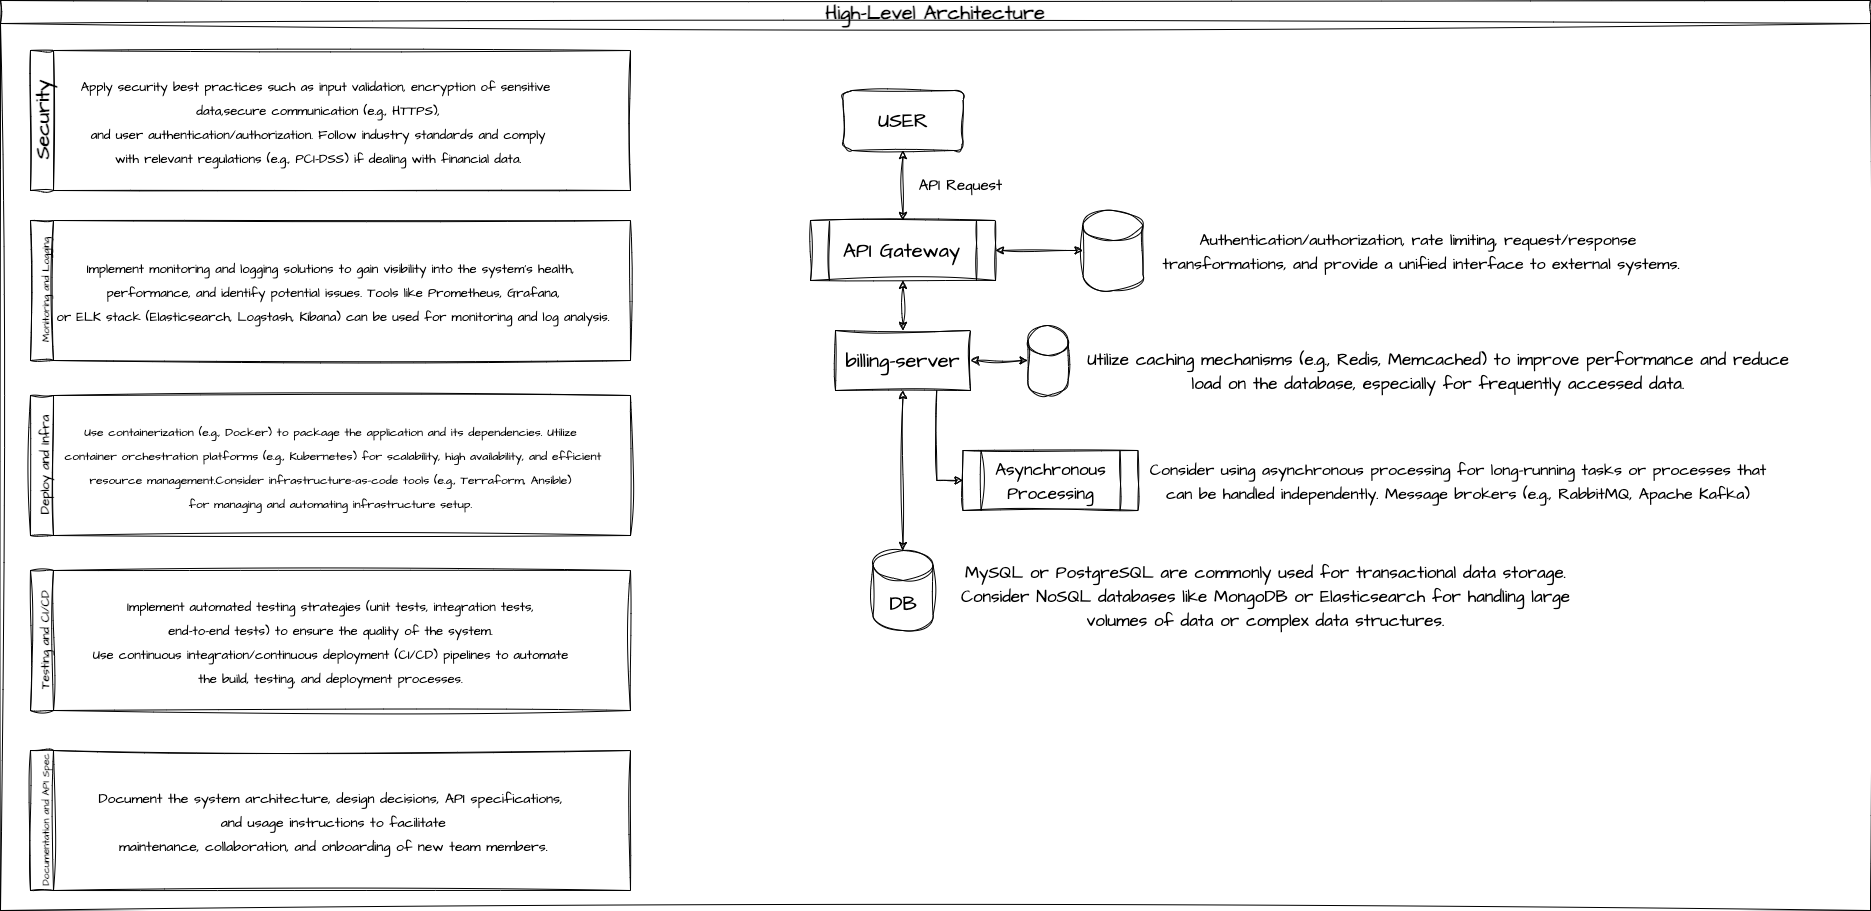

The diagram above was exported from draw.io. Its source (the exported page's mxGraphModel, read from the mxfile embedded in the PNG):
<mxGraphModel dx="3951" dy="1530" grid="1" gridSize="10" guides="1" tooltips="1" connect="1" arrows="1" fold="1" page="1" pageScale="1" pageWidth="827" pageHeight="1169" math="0" shadow="0">
  <root>
    <mxCell id="WIyWlLk6GJQsqaUBKTNV-0" />
    <mxCell id="WIyWlLk6GJQsqaUBKTNV-1" parent="WIyWlLk6GJQsqaUBKTNV-0" />
    <mxCell id="QKYI-Y_dEQUnaG7ZYBqE-0" value="&lt;font style=&quot;&quot;&gt;&lt;font style=&quot;font-size: 20px;&quot;&gt;High-Level Architecture&lt;/font&gt;&lt;br&gt;&lt;/font&gt;" style="swimlane;whiteSpace=wrap;html=1;sketch=1;hachureGap=4;jiggle=2;curveFitting=1;fontFamily=Architects Daughter;fontSource=https%3A%2F%2Ffonts.googleapis.com%2Fcss%3Ffamily%3DArchitects%2BDaughter;fontSize=20;strokeWidth=1;perimeterSpacing=2;" parent="WIyWlLk6GJQsqaUBKTNV-1" vertex="1">
      <mxGeometry x="-760" y="50" width="1870" height="910" as="geometry" />
    </mxCell>
    <mxCell id="DNzUg7BMUs4dHyCb8wCm-6" style="edgeStyle=orthogonalEdgeStyle;rounded=0;sketch=1;hachureGap=4;jiggle=2;curveFitting=1;orthogonalLoop=1;jettySize=auto;html=1;exitX=0.5;exitY=1;exitDx=0;exitDy=0;entryX=0.5;entryY=0;entryDx=0;entryDy=0;fontFamily=Architects Daughter;fontSource=https%3A%2F%2Ffonts.googleapis.com%2Fcss%3Ffamily%3DArchitects%2BDaughter;fontSize=16;startArrow=classic;startFill=1;" edge="1" parent="QKYI-Y_dEQUnaG7ZYBqE-0" source="DNzUg7BMUs4dHyCb8wCm-2" target="DNzUg7BMUs4dHyCb8wCm-4">
      <mxGeometry relative="1" as="geometry" />
    </mxCell>
    <mxCell id="DNzUg7BMUs4dHyCb8wCm-2" value="USER" style="rounded=1;whiteSpace=wrap;html=1;sketch=1;hachureGap=4;jiggle=2;curveFitting=1;fontFamily=Architects Daughter;fontSource=https%3A%2F%2Ffonts.googleapis.com%2Fcss%3Ffamily%3DArchitects%2BDaughter;fontSize=20;" vertex="1" parent="QKYI-Y_dEQUnaG7ZYBqE-0">
      <mxGeometry x="842.5" y="90" width="120" height="60" as="geometry" />
    </mxCell>
    <mxCell id="DNzUg7BMUs4dHyCb8wCm-9" style="edgeStyle=orthogonalEdgeStyle;rounded=0;sketch=1;hachureGap=4;jiggle=2;curveFitting=1;orthogonalLoop=1;jettySize=auto;html=1;exitX=1;exitY=0.5;exitDx=0;exitDy=0;entryX=0;entryY=0.5;entryDx=0;entryDy=0;entryPerimeter=0;fontFamily=Architects Daughter;fontSource=https%3A%2F%2Ffonts.googleapis.com%2Fcss%3Ffamily%3DArchitects%2BDaughter;fontSize=16;startArrow=classic;startFill=1;" edge="1" parent="QKYI-Y_dEQUnaG7ZYBqE-0" source="DNzUg7BMUs4dHyCb8wCm-4" target="DNzUg7BMUs4dHyCb8wCm-8">
      <mxGeometry relative="1" as="geometry" />
    </mxCell>
    <mxCell id="DNzUg7BMUs4dHyCb8wCm-4" value="API Gateway" style="shape=process;whiteSpace=wrap;html=1;backgroundOutline=1;sketch=1;hachureGap=4;jiggle=2;curveFitting=1;fontFamily=Architects Daughter;fontSource=https%3A%2F%2Ffonts.googleapis.com%2Fcss%3Ffamily%3DArchitects%2BDaughter;fontSize=20;" vertex="1" parent="QKYI-Y_dEQUnaG7ZYBqE-0">
      <mxGeometry x="810" y="220" width="185" height="60" as="geometry" />
    </mxCell>
    <mxCell id="DNzUg7BMUs4dHyCb8wCm-7" value="API Request" style="text;html=1;strokeColor=none;fillColor=none;align=center;verticalAlign=middle;whiteSpace=wrap;rounded=0;fontSize=15;fontFamily=Architects Daughter;" vertex="1" parent="QKYI-Y_dEQUnaG7ZYBqE-0">
      <mxGeometry x="892.5" y="170" width="135" height="30" as="geometry" />
    </mxCell>
    <mxCell id="DNzUg7BMUs4dHyCb8wCm-8" value="" style="shape=cylinder3;whiteSpace=wrap;html=1;boundedLbl=1;backgroundOutline=1;size=15;sketch=1;hachureGap=4;jiggle=2;curveFitting=1;fontFamily=Architects Daughter;fontSource=https%3A%2F%2Ffonts.googleapis.com%2Fcss%3Ffamily%3DArchitects%2BDaughter;fontSize=20;" vertex="1" parent="QKYI-Y_dEQUnaG7ZYBqE-0">
      <mxGeometry x="1082.5" y="210" width="60" height="80" as="geometry" />
    </mxCell>
    <mxCell id="DNzUg7BMUs4dHyCb8wCm-13" value="&lt;font style=&quot;font-size: 16px;&quot;&gt;Authentication/authorization, rate limiting, request/response&lt;br&gt;&amp;nbsp;transformations, and provide a unified interface to external systems.&lt;/font&gt;" style="text;html=1;strokeColor=none;fillColor=none;align=center;verticalAlign=middle;whiteSpace=wrap;rounded=0;fontSize=20;fontFamily=Architects Daughter;" vertex="1" parent="QKYI-Y_dEQUnaG7ZYBqE-0">
      <mxGeometry x="1082.5" y="225" width="670" height="50" as="geometry" />
    </mxCell>
    <mxCell id="DNzUg7BMUs4dHyCb8wCm-21" style="edgeStyle=orthogonalEdgeStyle;rounded=0;sketch=1;hachureGap=4;jiggle=2;curveFitting=1;orthogonalLoop=1;jettySize=auto;html=1;exitX=1;exitY=0.5;exitDx=0;exitDy=0;entryX=0;entryY=0.5;entryDx=0;entryDy=0;entryPerimeter=0;fontFamily=Architects Daughter;fontSource=https%3A%2F%2Ffonts.googleapis.com%2Fcss%3Ffamily%3DArchitects%2BDaughter;fontSize=16;startArrow=classic;startFill=1;" edge="1" parent="QKYI-Y_dEQUnaG7ZYBqE-0" source="DNzUg7BMUs4dHyCb8wCm-15" target="DNzUg7BMUs4dHyCb8wCm-19">
      <mxGeometry relative="1" as="geometry" />
    </mxCell>
    <mxCell id="DNzUg7BMUs4dHyCb8wCm-25" style="edgeStyle=orthogonalEdgeStyle;rounded=0;sketch=1;hachureGap=4;jiggle=2;curveFitting=1;orthogonalLoop=1;jettySize=auto;html=1;exitX=0.75;exitY=1;exitDx=0;exitDy=0;entryX=0;entryY=0.5;entryDx=0;entryDy=0;fontFamily=Architects Daughter;fontSource=https%3A%2F%2Ffonts.googleapis.com%2Fcss%3Ffamily%3DArchitects%2BDaughter;fontSize=16;" edge="1" parent="QKYI-Y_dEQUnaG7ZYBqE-0" source="DNzUg7BMUs4dHyCb8wCm-15" target="DNzUg7BMUs4dHyCb8wCm-24">
      <mxGeometry relative="1" as="geometry" />
    </mxCell>
    <mxCell id="DNzUg7BMUs4dHyCb8wCm-15" value="billing-server" style="rounded=0;whiteSpace=wrap;html=1;sketch=1;hachureGap=4;jiggle=2;curveFitting=1;fontFamily=Architects Daughter;fontSource=https%3A%2F%2Ffonts.googleapis.com%2Fcss%3Ffamily%3DArchitects%2BDaughter;fontSize=20;" vertex="1" parent="QKYI-Y_dEQUnaG7ZYBqE-0">
      <mxGeometry x="835" y="330" width="135" height="60" as="geometry" />
    </mxCell>
    <mxCell id="DNzUg7BMUs4dHyCb8wCm-14" style="edgeStyle=orthogonalEdgeStyle;rounded=0;sketch=1;hachureGap=4;jiggle=2;curveFitting=1;orthogonalLoop=1;jettySize=auto;html=1;exitX=0.5;exitY=1;exitDx=0;exitDy=0;fontFamily=Architects Daughter;fontSource=https%3A%2F%2Ffonts.googleapis.com%2Fcss%3Ffamily%3DArchitects%2BDaughter;fontSize=16;startArrow=classic;startFill=1;" edge="1" parent="QKYI-Y_dEQUnaG7ZYBqE-0" source="DNzUg7BMUs4dHyCb8wCm-4" target="DNzUg7BMUs4dHyCb8wCm-15">
      <mxGeometry relative="1" as="geometry">
        <mxPoint x="902.5" y="350" as="targetPoint" />
      </mxGeometry>
    </mxCell>
    <mxCell id="DNzUg7BMUs4dHyCb8wCm-17" value="DB" style="shape=cylinder3;whiteSpace=wrap;html=1;boundedLbl=1;backgroundOutline=1;size=15;sketch=1;hachureGap=4;jiggle=2;curveFitting=1;fontFamily=Architects Daughter;fontSource=https%3A%2F%2Ffonts.googleapis.com%2Fcss%3Ffamily%3DArchitects%2BDaughter;fontSize=20;" vertex="1" parent="QKYI-Y_dEQUnaG7ZYBqE-0">
      <mxGeometry x="872.5" y="550" width="60" height="80" as="geometry" />
    </mxCell>
    <mxCell id="DNzUg7BMUs4dHyCb8wCm-16" style="edgeStyle=orthogonalEdgeStyle;rounded=0;sketch=1;hachureGap=4;jiggle=2;curveFitting=1;orthogonalLoop=1;jettySize=auto;html=1;exitX=0.5;exitY=1;exitDx=0;exitDy=0;fontFamily=Architects Daughter;fontSource=https%3A%2F%2Ffonts.googleapis.com%2Fcss%3Ffamily%3DArchitects%2BDaughter;fontSize=16;startArrow=classic;startFill=1;" edge="1" parent="QKYI-Y_dEQUnaG7ZYBqE-0" source="DNzUg7BMUs4dHyCb8wCm-15" target="DNzUg7BMUs4dHyCb8wCm-17">
      <mxGeometry relative="1" as="geometry">
        <mxPoint x="902.5" y="460" as="targetPoint" />
      </mxGeometry>
    </mxCell>
    <mxCell id="DNzUg7BMUs4dHyCb8wCm-18" value="&lt;font style=&quot;font-size: 17px;&quot;&gt;MySQL or PostgreSQL are commonly used for transactional data storage. Consider NoSQL databases like MongoDB or Elasticsearch for handling large volumes of data or complex data structures.&lt;/font&gt;" style="text;html=1;strokeColor=none;fillColor=none;align=center;verticalAlign=middle;whiteSpace=wrap;rounded=0;fontSize=20;fontFamily=Architects Daughter;" vertex="1" parent="QKYI-Y_dEQUnaG7ZYBqE-0">
      <mxGeometry x="947.5" y="580" width="635" height="30" as="geometry" />
    </mxCell>
    <mxCell id="DNzUg7BMUs4dHyCb8wCm-19" value="" style="shape=cylinder3;whiteSpace=wrap;html=1;boundedLbl=1;backgroundOutline=1;size=15;sketch=1;hachureGap=4;jiggle=2;curveFitting=1;fontFamily=Architects Daughter;fontSource=https%3A%2F%2Ffonts.googleapis.com%2Fcss%3Ffamily%3DArchitects%2BDaughter;fontSize=20;" vertex="1" parent="QKYI-Y_dEQUnaG7ZYBqE-0">
      <mxGeometry x="1027.5" y="325" width="40" height="70" as="geometry" />
    </mxCell>
    <mxCell id="DNzUg7BMUs4dHyCb8wCm-22" value="&lt;font style=&quot;font-size: 17px;&quot;&gt;Utilize caching mechanisms (e.g., Redis, Memcached) to improve performance and reduce load on the database, especially for frequently accessed data.&lt;/font&gt;" style="text;html=1;strokeColor=none;fillColor=none;align=center;verticalAlign=middle;whiteSpace=wrap;rounded=0;fontSize=20;fontFamily=Architects Daughter;" vertex="1" parent="QKYI-Y_dEQUnaG7ZYBqE-0">
      <mxGeometry x="1067.5" y="350" width="740" height="40" as="geometry" />
    </mxCell>
    <mxCell id="DNzUg7BMUs4dHyCb8wCm-24" value="&lt;font style=&quot;font-size: 17px;&quot;&gt;Asynchronous Processing&lt;/font&gt;" style="shape=process;whiteSpace=wrap;html=1;backgroundOutline=1;sketch=1;hachureGap=4;jiggle=2;curveFitting=1;fontFamily=Architects Daughter;fontSource=https%3A%2F%2Ffonts.googleapis.com%2Fcss%3Ffamily%3DArchitects%2BDaughter;fontSize=20;" vertex="1" parent="QKYI-Y_dEQUnaG7ZYBqE-0">
      <mxGeometry x="962.5" y="450" width="175" height="60" as="geometry" />
    </mxCell>
    <mxCell id="DNzUg7BMUs4dHyCb8wCm-26" value="&lt;font style=&quot;font-size: 16px;&quot;&gt;Consider using asynchronous processing for long-running tasks or processes that can be handled independently. Message brokers (e.g., RabbitMQ, Apache Kafka)&lt;/font&gt;" style="text;html=1;strokeColor=none;fillColor=none;align=center;verticalAlign=middle;whiteSpace=wrap;rounded=0;fontSize=20;fontFamily=Architects Daughter;" vertex="1" parent="QKYI-Y_dEQUnaG7ZYBqE-0">
      <mxGeometry x="1142.5" y="465" width="630" height="30" as="geometry" />
    </mxCell>
    <mxCell id="DNzUg7BMUs4dHyCb8wCm-28" value="Security" style="swimlane;horizontal=0;whiteSpace=wrap;html=1;sketch=1;hachureGap=4;jiggle=2;curveFitting=1;fontFamily=Architects Daughter;fontSource=https%3A%2F%2Ffonts.googleapis.com%2Fcss%3Ffamily%3DArchitects%2BDaughter;fontSize=20;" vertex="1" parent="QKYI-Y_dEQUnaG7ZYBqE-0">
      <mxGeometry x="30" y="50" width="600" height="140" as="geometry" />
    </mxCell>
    <mxCell id="DNzUg7BMUs4dHyCb8wCm-29" value="&lt;font style=&quot;font-size: 13px;&quot;&gt;Apply security best practices such as input validation, encryption of sensitive&lt;br&gt;&amp;nbsp;data,secure communication (e.g., HTTPS),&lt;br&gt;&amp;nbsp;and user authentication/authorization. Follow industry standards and comply&lt;br&gt;&amp;nbsp;with relevant regulations (e.g., PCI-DSS) if dealing with financial data.&lt;/font&gt;" style="text;html=1;align=center;verticalAlign=middle;resizable=0;points=[];autosize=1;strokeColor=none;fillColor=none;fontSize=20;fontFamily=Architects Daughter;" vertex="1" parent="DNzUg7BMUs4dHyCb8wCm-28">
      <mxGeometry x="40" y="15" width="490" height="110" as="geometry" />
    </mxCell>
    <mxCell id="DNzUg7BMUs4dHyCb8wCm-30" value="&lt;font style=&quot;font-size: 10px;&quot;&gt;Monitoring and Logging&lt;/font&gt;" style="swimlane;horizontal=0;whiteSpace=wrap;html=1;sketch=1;hachureGap=4;jiggle=2;curveFitting=1;fontFamily=Architects Daughter;fontSource=https%3A%2F%2Ffonts.googleapis.com%2Fcss%3Ffamily%3DArchitects%2BDaughter;fontSize=20;" vertex="1" parent="QKYI-Y_dEQUnaG7ZYBqE-0">
      <mxGeometry x="30" y="220" width="600" height="140" as="geometry" />
    </mxCell>
    <mxCell id="DNzUg7BMUs4dHyCb8wCm-31" value="&lt;font style=&quot;font-size: 13px;&quot;&gt;Implement monitoring and logging solutions to gain visibility into the system's health,&lt;br&gt;&amp;nbsp;performance, and identify potential issues. Tools like Prometheus, Grafana,&lt;br&gt;&amp;nbsp;or ELK stack (Elasticsearch, Logstash, Kibana) can be used for monitoring and log analysis.&lt;/font&gt;" style="text;html=1;align=center;verticalAlign=middle;resizable=0;points=[];autosize=1;strokeColor=none;fillColor=none;fontSize=20;fontFamily=Architects Daughter;" vertex="1" parent="DNzUg7BMUs4dHyCb8wCm-30">
      <mxGeometry x="10" y="25" width="580" height="90" as="geometry" />
    </mxCell>
    <mxCell id="DNzUg7BMUs4dHyCb8wCm-32" value="&lt;font style=&quot;font-size: 13px;&quot;&gt;Deploy and Infra&lt;/font&gt;" style="swimlane;horizontal=0;whiteSpace=wrap;html=1;sketch=1;hachureGap=4;jiggle=2;curveFitting=1;fontFamily=Architects Daughter;fontSource=https%3A%2F%2Ffonts.googleapis.com%2Fcss%3Ffamily%3DArchitects%2BDaughter;fontSize=20;" vertex="1" parent="QKYI-Y_dEQUnaG7ZYBqE-0">
      <mxGeometry x="30" y="395" width="600" height="140" as="geometry" />
    </mxCell>
    <mxCell id="DNzUg7BMUs4dHyCb8wCm-33" value="&lt;font style=&quot;font-size: 12px;&quot;&gt;Use containerization (e.g., Docker) to package the application and its dependencies. Utilize&lt;br&gt;&amp;nbsp;container orchestration platforms (e.g., Kubernetes) for scalability, high availability, and efficient &lt;br&gt;resource management.Consider infrastructure-as-code tools (e.g., Terraform, Ansible) &lt;br&gt;for managing and automating infrastructure setup.&lt;/font&gt;" style="text;html=1;align=center;verticalAlign=middle;resizable=0;points=[];autosize=1;strokeColor=none;fillColor=none;fontSize=20;fontFamily=Architects Daughter;" vertex="1" parent="DNzUg7BMUs4dHyCb8wCm-32">
      <mxGeometry x="15" y="15" width="570" height="110" as="geometry" />
    </mxCell>
    <mxCell id="DNzUg7BMUs4dHyCb8wCm-34" value="&lt;font style=&quot;font-size: 12px;&quot;&gt;Testing and CI/CD&lt;/font&gt;" style="swimlane;horizontal=0;whiteSpace=wrap;html=1;sketch=1;hachureGap=4;jiggle=2;curveFitting=1;fontFamily=Architects Daughter;fontSource=https%3A%2F%2Ffonts.googleapis.com%2Fcss%3Ffamily%3DArchitects%2BDaughter;fontSize=20;" vertex="1" parent="QKYI-Y_dEQUnaG7ZYBqE-0">
      <mxGeometry x="30" y="570" width="600" height="140" as="geometry" />
    </mxCell>
    <mxCell id="DNzUg7BMUs4dHyCb8wCm-35" value="&lt;font style=&quot;font-size: 13px;&quot;&gt;Implement automated testing strategies (unit tests, integration tests, &lt;br&gt;end-to-end tests) to ensure the quality of the system. &lt;br&gt;Use continuous integration/continuous deployment (CI/CD) pipelines to automate &lt;br&gt;the build, testing, and deployment processes.&lt;/font&gt;" style="text;html=1;align=center;verticalAlign=middle;resizable=0;points=[];autosize=1;strokeColor=none;fillColor=none;fontSize=20;fontFamily=Architects Daughter;" vertex="1" parent="DNzUg7BMUs4dHyCb8wCm-34">
      <mxGeometry x="50" y="15" width="500" height="110" as="geometry" />
    </mxCell>
    <mxCell id="DNzUg7BMUs4dHyCb8wCm-36" value="&lt;font style=&quot;font-size: 10px;&quot;&gt;Documentation and API Spec&lt;/font&gt;" style="swimlane;horizontal=0;whiteSpace=wrap;html=1;sketch=1;hachureGap=4;jiggle=2;curveFitting=1;fontFamily=Architects Daughter;fontSource=https%3A%2F%2Ffonts.googleapis.com%2Fcss%3Ffamily%3DArchitects%2BDaughter;fontSize=20;" vertex="1" parent="QKYI-Y_dEQUnaG7ZYBqE-0">
      <mxGeometry x="30" y="750" width="600" height="140" as="geometry" />
    </mxCell>
    <mxCell id="DNzUg7BMUs4dHyCb8wCm-37" value="&lt;font style=&quot;font-size: 14px;&quot;&gt;Document the system architecture, design decisions, API specifications,&lt;br&gt;&amp;nbsp;and usage instructions to facilitate&lt;br&gt;&amp;nbsp;maintenance, collaboration, and onboarding of new team members.&lt;/font&gt;" style="text;html=1;align=center;verticalAlign=middle;resizable=0;points=[];autosize=1;strokeColor=none;fillColor=none;fontSize=20;fontFamily=Architects Daughter;" vertex="1" parent="DNzUg7BMUs4dHyCb8wCm-36">
      <mxGeometry x="55" y="25" width="490" height="90" as="geometry" />
    </mxCell>
  </root>
</mxGraphModel>